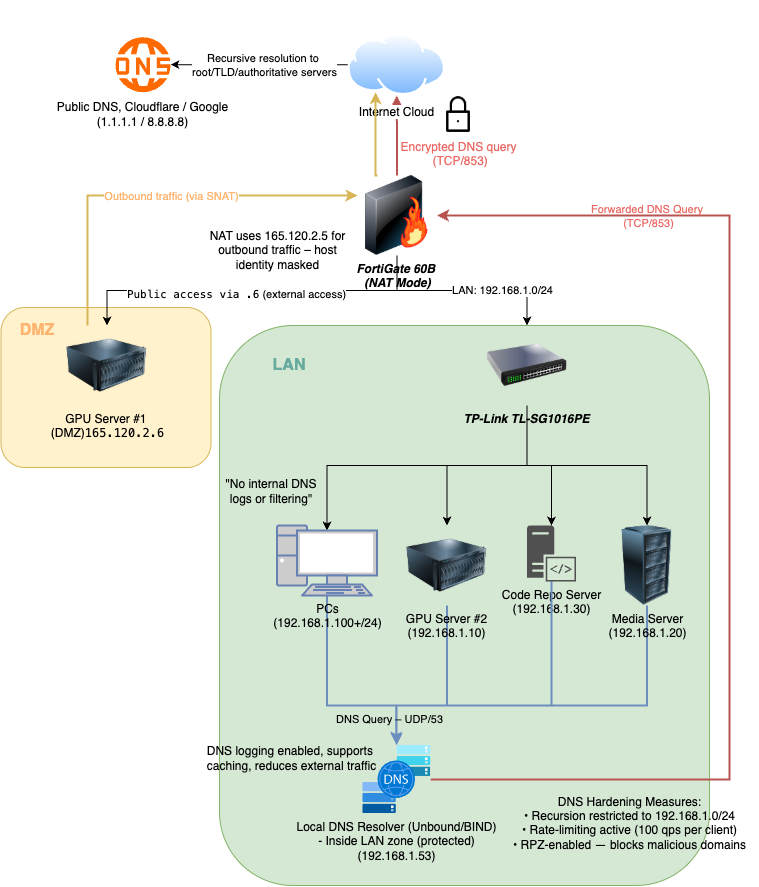

The diagram above was exported from draw.io. Its source (the exported page's mxGraphModel, read from the mxfile embedded in the PNG):
<mxGraphModel dx="1380" dy="1049" grid="1" gridSize="10" guides="1" tooltips="1" connect="1" arrows="1" fold="1" page="1" pageScale="1" pageWidth="850" pageHeight="1100" math="0" shadow="0">
  <root>
    <mxCell id="0" />
    <mxCell id="1" parent="0" />
    <mxCell id="y51e8XCnSzuEJX_IF8wb-75" value="" style="rounded=1;whiteSpace=wrap;html=1;fillColor=#fff2cc;strokeColor=#d6b656;" vertex="1" parent="1">
      <mxGeometry x="71.5" y="322" width="210" height="160" as="geometry" />
    </mxCell>
    <mxCell id="y51e8XCnSzuEJX_IF8wb-74" value="" style="rounded=1;whiteSpace=wrap;html=1;fillColor=#d5e8d4;strokeColor=#82b366;" vertex="1" parent="1">
      <mxGeometry x="290" y="340" width="490" height="560" as="geometry" />
    </mxCell>
    <mxCell id="y51e8XCnSzuEJX_IF8wb-1" style="edgeStyle=orthogonalEdgeStyle;rounded=0;orthogonalLoop=1;jettySize=auto;html=1;exitX=0.5;exitY=1;exitDx=0;exitDy=0;" edge="1" parent="1" source="y51e8XCnSzuEJX_IF8wb-4" target="y51e8XCnSzuEJX_IF8wb-7">
      <mxGeometry relative="1" as="geometry" />
    </mxCell>
    <mxCell id="y51e8XCnSzuEJX_IF8wb-2" style="edgeStyle=orthogonalEdgeStyle;rounded=0;orthogonalLoop=1;jettySize=auto;html=1;exitX=0.5;exitY=1;exitDx=0;exitDy=0;" edge="1" parent="1" source="y51e8XCnSzuEJX_IF8wb-4" target="y51e8XCnSzuEJX_IF8wb-6">
      <mxGeometry relative="1" as="geometry" />
    </mxCell>
    <mxCell id="y51e8XCnSzuEJX_IF8wb-3" style="edgeStyle=orthogonalEdgeStyle;rounded=0;orthogonalLoop=1;jettySize=auto;html=1;exitX=0.5;exitY=1;exitDx=0;exitDy=0;entryX=0.5;entryY=0;entryDx=0;entryDy=0;" edge="1" parent="1" source="y51e8XCnSzuEJX_IF8wb-4" target="y51e8XCnSzuEJX_IF8wb-8">
      <mxGeometry relative="1" as="geometry" />
    </mxCell>
    <mxCell id="y51e8XCnSzuEJX_IF8wb-4" value="&lt;i&gt;&lt;b&gt;TP-Link TL-SG1016PE&lt;/b&gt;&lt;/i&gt;" style="image;html=1;image=img/lib/clip_art/networking/Switch_128x128.png;labelBackgroundColor=none;" vertex="1" parent="1">
      <mxGeometry x="557.5" y="340" width="80" height="80" as="geometry" />
    </mxCell>
    <mxCell id="y51e8XCnSzuEJX_IF8wb-5" value="GPU Server #1&amp;nbsp;&lt;div&gt;(DMZ)&lt;code data-start=&quot;1396&quot; data-end=&quot;1409&quot;&gt;165.120.2.6&lt;/code&gt;&lt;/div&gt;" style="image;html=1;image=img/lib/clip_art/computers/Server_128x128.png;labelBackgroundColor=none;" vertex="1" parent="1">
      <mxGeometry x="137.5" y="340" width="80" height="80" as="geometry" />
    </mxCell>
    <mxCell id="y51e8XCnSzuEJX_IF8wb-6" value="Code Repo Server&lt;div&gt;(&lt;span style=&quot;color: light-dark(rgb(0, 0, 0), rgb(255, 255, 255)); background-color: transparent;&quot;&gt;192.168.1.30)&lt;/span&gt;&lt;/div&gt;" style="sketch=0;pointerEvents=1;shadow=0;dashed=0;html=1;strokeColor=none;fillColor=#505050;labelPosition=center;verticalLabelPosition=bottom;verticalAlign=top;outlineConnect=0;align=center;shape=mxgraph.office.servers.server_side_code;" vertex="1" parent="1">
      <mxGeometry x="597.5" y="540" width="49" height="56" as="geometry" />
    </mxCell>
    <mxCell id="y51e8XCnSzuEJX_IF8wb-47" style="edgeStyle=orthogonalEdgeStyle;rounded=0;orthogonalLoop=1;jettySize=auto;html=1;exitX=0.5;exitY=1;exitDx=0;exitDy=0;fillColor=#dae8fc;strokeColor=#6c8ebf;strokeWidth=2;" edge="1" parent="1" source="y51e8XCnSzuEJX_IF8wb-7" target="y51e8XCnSzuEJX_IF8wb-42">
      <mxGeometry relative="1" as="geometry">
        <Array as="points">
          <mxPoint x="518" y="720" />
          <mxPoint x="467" y="720" />
        </Array>
      </mxGeometry>
    </mxCell>
    <mxCell id="y51e8XCnSzuEJX_IF8wb-7" value="&lt;span&gt;GPU Server #2&lt;/span&gt;&lt;div&gt;&lt;span&gt;(&lt;span style=&quot;color: light-dark(rgb(0, 0, 0), rgb(255, 255, 255));&quot;&gt;192.168.1.10)&lt;/span&gt;&lt;/span&gt;&lt;/div&gt;" style="image;html=1;image=img/lib/clip_art/computers/Server_128x128.png;labelBackgroundColor=none;" vertex="1" parent="1">
      <mxGeometry x="477.5" y="540" width="80" height="80" as="geometry" />
    </mxCell>
    <mxCell id="y51e8XCnSzuEJX_IF8wb-49" style="edgeStyle=orthogonalEdgeStyle;rounded=0;orthogonalLoop=1;jettySize=auto;html=1;exitX=0.5;exitY=1;exitDx=0;exitDy=0;fillColor=#dae8fc;strokeColor=#6c8ebf;strokeWidth=2;" edge="1" parent="1" source="y51e8XCnSzuEJX_IF8wb-8" target="y51e8XCnSzuEJX_IF8wb-42">
      <mxGeometry relative="1" as="geometry">
        <Array as="points">
          <mxPoint x="718" y="720" />
          <mxPoint x="467" y="720" />
        </Array>
      </mxGeometry>
    </mxCell>
    <mxCell id="y51e8XCnSzuEJX_IF8wb-8" value="&lt;span&gt;Media Server&lt;/span&gt;&lt;div&gt;&lt;span&gt;(&lt;span style=&quot;color: light-dark(rgb(0, 0, 0), rgb(255, 255, 255));&quot;&gt;192.168.1.20)&lt;/span&gt;&lt;/span&gt;&lt;/div&gt;" style="image;html=1;image=img/lib/clip_art/computers/Server_Rack_128x128.png;labelBackgroundColor=none;" vertex="1" parent="1">
      <mxGeometry x="677.5" y="540" width="80" height="80" as="geometry" />
    </mxCell>
    <mxCell id="y51e8XCnSzuEJX_IF8wb-12" value="" style="group" vertex="1" connectable="0" parent="1">
      <mxGeometry x="427.5" y="190" width="165" height="80" as="geometry" />
    </mxCell>
    <mxCell id="y51e8XCnSzuEJX_IF8wb-13" value="&lt;i&gt;&lt;b&gt;FortiGate 60B&amp;nbsp;&lt;/b&gt;&lt;/i&gt;&lt;div&gt;&lt;i&gt;&lt;b&gt;(NAT Mode)&lt;/b&gt;&lt;/i&gt;&lt;/div&gt;" style="image;html=1;image=img/lib/clip_art/networking/Firewall-page1_128x128.png;labelBorderColor=none;textShadow=0;" vertex="1" parent="y51e8XCnSzuEJX_IF8wb-12">
      <mxGeometry width="80" height="80" as="geometry" />
    </mxCell>
    <mxCell id="y51e8XCnSzuEJX_IF8wb-14" style="edgeStyle=orthogonalEdgeStyle;rounded=0;orthogonalLoop=1;jettySize=auto;html=1;exitX=0.5;exitY=1;exitDx=0;exitDy=0;entryX=0.5;entryY=0;entryDx=0;entryDy=0;" edge="1" parent="1" source="y51e8XCnSzuEJX_IF8wb-13" target="y51e8XCnSzuEJX_IF8wb-5">
      <mxGeometry relative="1" as="geometry" />
    </mxCell>
    <mxCell id="y51e8XCnSzuEJX_IF8wb-15" value="&lt;code data-end=&quot;2774&quot; data-start=&quot;2752&quot;&gt;Public access via .6&lt;/code&gt; (external access)" style="edgeLabel;html=1;align=center;verticalAlign=middle;resizable=0;points=[];" vertex="1" connectable="0" parent="y51e8XCnSzuEJX_IF8wb-14">
      <mxGeometry x="0.4699" y="3" relative="1" as="geometry">
        <mxPoint x="69" as="offset" />
      </mxGeometry>
    </mxCell>
    <mxCell id="y51e8XCnSzuEJX_IF8wb-16" style="edgeStyle=orthogonalEdgeStyle;rounded=0;orthogonalLoop=1;jettySize=auto;html=1;exitX=0.5;exitY=1;exitDx=0;exitDy=0;entryX=0.5;entryY=0;entryDx=0;entryDy=0;" edge="1" parent="1" source="y51e8XCnSzuEJX_IF8wb-13" target="y51e8XCnSzuEJX_IF8wb-4">
      <mxGeometry relative="1" as="geometry" />
    </mxCell>
    <mxCell id="y51e8XCnSzuEJX_IF8wb-59" value="LAN: 192.168.1.0/24" style="edgeLabel;html=1;align=center;verticalAlign=middle;resizable=0;points=[];" vertex="1" connectable="0" parent="y51e8XCnSzuEJX_IF8wb-16">
      <mxGeometry x="0.3986" y="1" relative="1" as="geometry">
        <mxPoint as="offset" />
      </mxGeometry>
    </mxCell>
    <mxCell id="y51e8XCnSzuEJX_IF8wb-19" style="edgeStyle=orthogonalEdgeStyle;rounded=0;orthogonalLoop=1;jettySize=auto;html=1;exitX=0.5;exitY=1;exitDx=0;exitDy=0;entryX=0.5;entryY=0.07;entryDx=0;entryDy=0;entryPerimeter=0;" edge="1" parent="1" source="y51e8XCnSzuEJX_IF8wb-4" target="y51e8XCnSzuEJX_IF8wb-24">
      <mxGeometry relative="1" as="geometry" />
    </mxCell>
    <mxCell id="y51e8XCnSzuEJX_IF8wb-22" value="NAT uses 165.120.2.5 for outbound traffic – host identity masked" style="text;html=1;align=center;verticalAlign=middle;whiteSpace=wrap;rounded=0;" vertex="1" parent="1">
      <mxGeometry x="270" y="250" width="157.5" height="30" as="geometry" />
    </mxCell>
    <mxCell id="y51e8XCnSzuEJX_IF8wb-31" value="&quot;No internal DNS logs or filtering&quot;" style="text;html=1;align=center;verticalAlign=middle;whiteSpace=wrap;rounded=0;" vertex="1" parent="1">
      <mxGeometry x="287" y="491" width="110" height="30" as="geometry" />
    </mxCell>
    <mxCell id="y51e8XCnSzuEJX_IF8wb-69" style="edgeStyle=orthogonalEdgeStyle;rounded=0;orthogonalLoop=1;jettySize=auto;html=1;entryX=1;entryY=0.5;entryDx=0;entryDy=0;fillColor=#f8cecc;strokeColor=#b85450;strokeWidth=2;" edge="1" parent="1" source="y51e8XCnSzuEJX_IF8wb-42" target="y51e8XCnSzuEJX_IF8wb-13">
      <mxGeometry relative="1" as="geometry">
        <mxPoint x="228.69000000000005" y="793" as="targetPoint" />
        <Array as="points">
          <mxPoint x="800" y="794" />
          <mxPoint x="800" y="230" />
        </Array>
      </mxGeometry>
    </mxCell>
    <mxCell id="y51e8XCnSzuEJX_IF8wb-70" value="&lt;font style=&quot;color: rgb(234, 107, 102);&quot;&gt;Forwarded DNS Query&amp;nbsp;&lt;/font&gt;&lt;div&gt;&lt;font style=&quot;color: rgb(234, 107, 102);&quot;&gt;(TCP/853)&lt;/font&gt;&lt;/div&gt;" style="edgeLabel;html=1;align=center;verticalAlign=middle;resizable=0;points=[];labelBackgroundColor=none;" vertex="1" connectable="0" parent="y51e8XCnSzuEJX_IF8wb-69">
      <mxGeometry x="0.2413" y="-2" relative="1" as="geometry">
        <mxPoint x="-84" y="-146" as="offset" />
      </mxGeometry>
    </mxCell>
    <mxCell id="y51e8XCnSzuEJX_IF8wb-42" value="Local DNS Resolver (Unbound/BIND)&lt;div&gt;- Inside LAN zone (protected)&lt;/div&gt;&lt;div&gt;(192.168.1.53)&lt;/div&gt;" style="image;aspect=fixed;html=1;points=[];align=center;fontSize=12;image=img/lib/azure2/networking/DNS_Multistack.svg;labelBackgroundColor=none;" vertex="1" parent="1">
      <mxGeometry x="433.25" y="760" width="68" height="68" as="geometry" />
    </mxCell>
    <mxCell id="y51e8XCnSzuEJX_IF8wb-45" style="edgeStyle=orthogonalEdgeStyle;rounded=0;orthogonalLoop=1;jettySize=auto;html=1;exitX=0.5;exitY=1;exitDx=0;exitDy=0;exitPerimeter=0;fillColor=#dae8fc;strokeColor=#6c8ebf;strokeWidth=2;" edge="1" parent="1" source="y51e8XCnSzuEJX_IF8wb-24" target="y51e8XCnSzuEJX_IF8wb-42">
      <mxGeometry relative="1" as="geometry">
        <Array as="points">
          <mxPoint x="398" y="720" />
          <mxPoint x="467" y="720" />
        </Array>
      </mxGeometry>
    </mxCell>
    <mxCell id="y51e8XCnSzuEJX_IF8wb-48" style="edgeStyle=orthogonalEdgeStyle;rounded=0;orthogonalLoop=1;jettySize=auto;html=1;entryX=0.492;entryY=-0.027;entryDx=0;entryDy=0;entryPerimeter=0;fillColor=#dae8fc;strokeColor=#6c8ebf;strokeWidth=2;" edge="1" parent="1" source="y51e8XCnSzuEJX_IF8wb-6" target="y51e8XCnSzuEJX_IF8wb-42">
      <mxGeometry relative="1" as="geometry">
        <Array as="points">
          <mxPoint x="622" y="720" />
          <mxPoint x="467" y="720" />
        </Array>
      </mxGeometry>
    </mxCell>
    <mxCell id="y51e8XCnSzuEJX_IF8wb-51" value="DNS Query – UDP/53" style="edgeLabel;html=1;align=center;verticalAlign=middle;resizable=0;points=[];labelBackgroundColor=none;" vertex="1" connectable="0" parent="y51e8XCnSzuEJX_IF8wb-48">
      <mxGeometry x="0.6426" y="1" relative="1" as="geometry">
        <mxPoint x="-27" y="12" as="offset" />
      </mxGeometry>
    </mxCell>
    <mxCell id="y51e8XCnSzuEJX_IF8wb-55" value="DNS logging enabled, supports&amp;nbsp;&lt;div&gt;caching, reduces external traffic&lt;/div&gt;" style="text;html=1;align=center;verticalAlign=middle;resizable=0;points=[];autosize=1;strokeColor=none;fillColor=none;" vertex="1" parent="1">
      <mxGeometry x="266.5" y="753" width="190" height="40" as="geometry" />
    </mxCell>
    <mxCell id="y51e8XCnSzuEJX_IF8wb-56" value="&lt;font style=&quot;color: rgb(234, 107, 102);&quot;&gt;Encrypted DNS query&lt;/font&gt;&lt;div&gt;&lt;font style=&quot;color: rgb(234, 107, 102);&quot;&gt;&amp;nbsp;(TCP/853)&lt;/font&gt;&lt;/div&gt;" style="shape=image;html=1;verticalAlign=top;verticalLabelPosition=bottom;labelBackgroundColor=#ffffff;imageAspect=0;aspect=fixed;image=https://cdn4.iconfinder.com/data/icons/user-interface-181/32/Padlock-128.png" vertex="1" parent="1">
      <mxGeometry x="510" y="110.00000000000006" width="38" height="38" as="geometry" />
    </mxCell>
    <mxCell id="y51e8XCnSzuEJX_IF8wb-24" value="&lt;font style=&quot;color: rgb(0, 0, 0);&quot;&gt;PCs&lt;/font&gt;&lt;div&gt;&lt;font style=&quot;color: rgb(0, 0, 0);&quot;&gt;&lt;font style=&quot;color: rgb(0, 0, 0);&quot;&gt;(&lt;/font&gt;&lt;span style=&quot;background-color: transparent;&quot;&gt;192.168.1.100+/24&lt;/span&gt;&lt;span style=&quot;background-color: transparent;&quot;&gt;)&lt;/span&gt;&lt;/font&gt;&lt;/div&gt;" style="fontColor=#0066CC;verticalAlign=top;verticalLabelPosition=bottom;labelPosition=center;align=center;html=1;outlineConnect=0;fillColor=#CCCCCC;strokeColor=#6881B3;gradientColor=none;gradientDirection=north;strokeWidth=2;shape=mxgraph.networks.pc;" vertex="1" parent="1">
      <mxGeometry x="347.5" y="540" width="100" height="70" as="geometry" />
    </mxCell>
    <mxCell id="y51e8XCnSzuEJX_IF8wb-76" value="&lt;div&gt;&lt;br&gt;&lt;/div&gt;&lt;div&gt;&lt;br&gt;&lt;/div&gt;&lt;div&gt;&lt;br&gt;&lt;/div&gt;&lt;div&gt;&lt;br&gt;&lt;/div&gt;&lt;div&gt;&lt;br&gt;&lt;/div&gt;&lt;div&gt;&lt;br&gt;&lt;/div&gt;&lt;div&gt;&lt;br&gt;&lt;/div&gt;Public DNS, Cloudflare / Google&lt;div&gt;(1.1.1.1 / 8.8.8.8)&lt;/div&gt;" style="points=[];aspect=fixed;html=1;align=center;shadow=0;dashed=0;fillColor=#FF6A00;strokeColor=none;shape=mxgraph.alibaba_cloud.dns_domain_name_system;" vertex="1" parent="1">
      <mxGeometry x="185.2" y="51.760000000000005" width="55.800000000000004" height="54.900000000000006" as="geometry" />
    </mxCell>
    <mxCell id="y51e8XCnSzuEJX_IF8wb-77" style="edgeStyle=orthogonalEdgeStyle;rounded=0;orthogonalLoop=1;jettySize=auto;html=1;exitX=0.5;exitY=0;exitDx=0;exitDy=0;entryX=0.5;entryY=1;entryDx=0;entryDy=0;fillColor=#f8cecc;strokeColor=#b85450;strokeWidth=2;" edge="1" parent="1" source="y51e8XCnSzuEJX_IF8wb-13" target="y51e8XCnSzuEJX_IF8wb-85">
      <mxGeometry relative="1" as="geometry" />
    </mxCell>
    <mxCell id="y51e8XCnSzuEJX_IF8wb-82" value="&lt;font style=&quot;color: rgb(255, 181, 112); font-size: 16px;&quot;&gt;&lt;b&gt;DMZ&lt;/b&gt;&lt;/font&gt;" style="text;html=1;align=center;verticalAlign=middle;whiteSpace=wrap;rounded=0;" vertex="1" parent="1">
      <mxGeometry x="77.5" y="330" width="60" height="30" as="geometry" />
    </mxCell>
    <mxCell id="y51e8XCnSzuEJX_IF8wb-83" value="&lt;font style=&quot;color: rgb(103, 171, 159); font-size: 16px;&quot;&gt;&lt;b style=&quot;&quot;&gt;LAN&lt;/b&gt;&lt;/font&gt;" style="text;html=1;align=center;verticalAlign=middle;whiteSpace=wrap;rounded=0;" vertex="1" parent="1">
      <mxGeometry x="330" y="365" width="60" height="30" as="geometry" />
    </mxCell>
    <mxCell id="y51e8XCnSzuEJX_IF8wb-84" value="&lt;div&gt;DNS Hardening Measures:&lt;/div&gt;&lt;div&gt;• Recursion restricted to 192.168.1.0/24&lt;/div&gt;&lt;div&gt;• Rate-limiting active (100 qps per client)&lt;/div&gt;&lt;div&gt;• RPZ-enabled — blocks malicious domains&lt;/div&gt;&lt;div&gt;&lt;br&gt;&lt;/div&gt;" style="text;html=1;align=center;verticalAlign=middle;resizable=0;points=[];autosize=1;strokeColor=none;fillColor=none;" vertex="1" parent="1">
      <mxGeometry x="570" y="800" width="260" height="90" as="geometry" />
    </mxCell>
    <mxCell id="y51e8XCnSzuEJX_IF8wb-86" style="edgeStyle=orthogonalEdgeStyle;rounded=0;orthogonalLoop=1;jettySize=auto;html=1;exitX=0;exitY=0.5;exitDx=0;exitDy=0;" edge="1" parent="1" source="y51e8XCnSzuEJX_IF8wb-85" target="y51e8XCnSzuEJX_IF8wb-76">
      <mxGeometry relative="1" as="geometry" />
    </mxCell>
    <mxCell id="y51e8XCnSzuEJX_IF8wb-87" value="Recursive resolution to&amp;nbsp;&lt;div&gt;root/TLD/authoritative servers&lt;/div&gt;" style="edgeLabel;html=1;align=center;verticalAlign=middle;resizable=0;points=[];" vertex="1" connectable="0" parent="y51e8XCnSzuEJX_IF8wb-86">
      <mxGeometry x="0.1184" y="-2" relative="1" as="geometry">
        <mxPoint x="16" y="2" as="offset" />
      </mxGeometry>
    </mxCell>
    <mxCell id="y51e8XCnSzuEJX_IF8wb-85" value="Internet Cloud" style="image;aspect=fixed;perimeter=ellipsePerimeter;html=1;align=center;shadow=0;dashed=0;spacingTop=3;image=img/lib/active_directory/internet_cloud.svg;" vertex="1" parent="1">
      <mxGeometry x="418.37" y="48.42" width="97.75" height="61.58" as="geometry" />
    </mxCell>
    <mxCell id="y51e8XCnSzuEJX_IF8wb-88" style="edgeStyle=orthogonalEdgeStyle;rounded=0;orthogonalLoop=1;jettySize=auto;html=1;exitX=0.25;exitY=0;exitDx=0;exitDy=0;entryX=0;entryY=0.25;entryDx=0;entryDy=0;fillColor=#fff2cc;strokeColor=#d6b656;strokeWidth=2;" edge="1" parent="1">
      <mxGeometry relative="1" as="geometry">
        <mxPoint x="158" y="340" as="sourcePoint" />
        <mxPoint x="428" y="210" as="targetPoint" />
        <Array as="points">
          <mxPoint x="158" y="210" />
        </Array>
      </mxGeometry>
    </mxCell>
    <mxCell id="y51e8XCnSzuEJX_IF8wb-89" value="&lt;div&gt;&lt;font style=&quot;color: rgb(255, 181, 112);&quot;&gt;Outbound traffic (via SNAT)&lt;/font&gt;&lt;/div&gt;" style="edgeLabel;html=1;align=center;verticalAlign=middle;resizable=0;points=[];" vertex="1" connectable="0" parent="y51e8XCnSzuEJX_IF8wb-88">
      <mxGeometry x="-0.2831" y="5" relative="1" as="geometry">
        <mxPoint x="69" y="5" as="offset" />
      </mxGeometry>
    </mxCell>
    <mxCell id="y51e8XCnSzuEJX_IF8wb-90" style="edgeStyle=orthogonalEdgeStyle;rounded=0;orthogonalLoop=1;jettySize=auto;html=1;exitX=0.25;exitY=0;exitDx=0;exitDy=0;entryX=0.25;entryY=1;entryDx=0;entryDy=0;fillColor=#fff2cc;strokeColor=#d6b656;strokeWidth=2;" edge="1" parent="1" target="y51e8XCnSzuEJX_IF8wb-85">
      <mxGeometry relative="1" as="geometry">
        <mxPoint x="448" y="190" as="sourcePoint" />
        <mxPoint x="467" y="94" as="targetPoint" />
        <Array as="points">
          <mxPoint x="446" y="190" />
        </Array>
      </mxGeometry>
    </mxCell>
  </root>
</mxGraphModel>